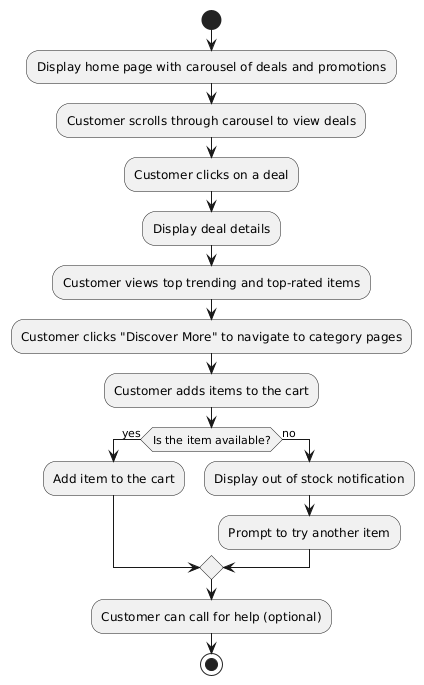

The diagram above was rendered by PlantUML. Its source (embedded in the PNG):
@startuml
start

:Display home page with carousel of deals and promotions;
:Customer scrolls through carousel to view deals;

:Customer clicks on a deal;

:Display deal details;

:Customer views top trending and top-rated items;

:Customer clicks "Discover More" to navigate to category pages;

:Customer adds items to the cart;

if (Is the item available?) then (yes)
  :Add item to the cart;
else (no)
  :Display out of stock notification;
  :Prompt to try another item;
endif

:Customer can call for help (optional);

stop
@enduml